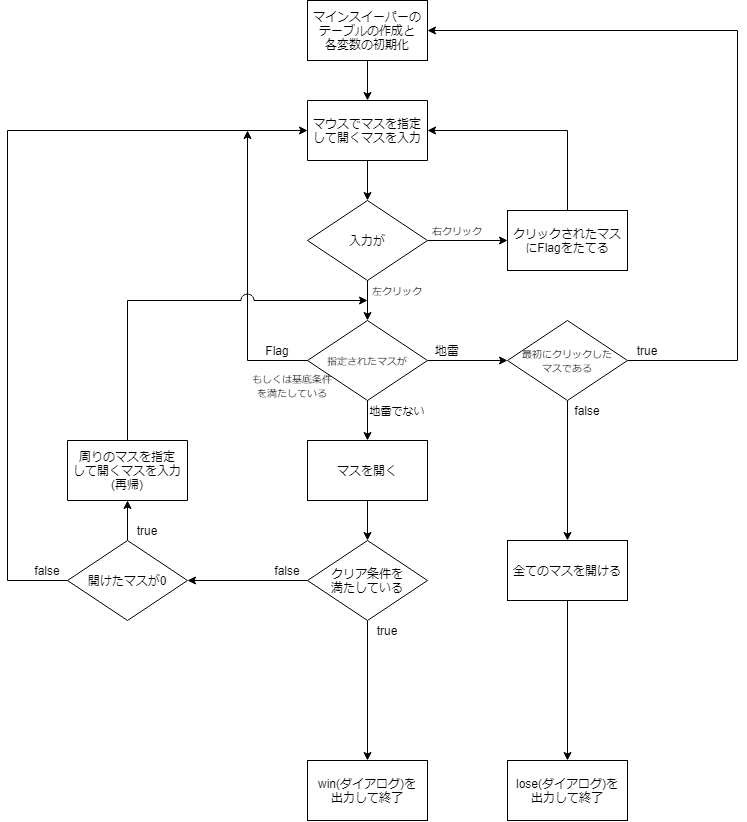

The diagram above was exported from draw.io. Its source (the exported page's mxGraphModel, read from the mxfile embedded in the PNG):
<mxGraphModel dx="1117" dy="724" grid="1" gridSize="10" guides="1" tooltips="1" connect="1" arrows="1" fold="1" page="1" pageScale="1" pageWidth="827" pageHeight="1169" math="0" shadow="0">
  <root>
    <mxCell id="0" />
    <mxCell id="1" parent="0" />
    <mxCell id="2" style="edgeStyle=orthogonalEdgeStyle;rounded=0;orthogonalLoop=1;jettySize=auto;html=1;exitX=1;exitY=0.5;exitDx=0;exitDy=0;entryX=0;entryY=0.5;entryDx=0;entryDy=0;" parent="1" source="3" target="24" edge="1">
      <mxGeometry relative="1" as="geometry" />
    </mxCell>
    <mxCell id="3" value="入力が" style="rhombus;whiteSpace=wrap;html=1;" parent="1" vertex="1">
      <mxGeometry x="340" y="220" width="120" height="80" as="geometry" />
    </mxCell>
    <mxCell id="K9yOhHjldD1tKu4HkIPx-47" style="edgeStyle=orthogonalEdgeStyle;rounded=0;orthogonalLoop=1;jettySize=auto;html=1;exitX=0.5;exitY=1;exitDx=0;exitDy=0;entryX=0.5;entryY=0;entryDx=0;entryDy=0;" edge="1" parent="1" source="4" target="K9yOhHjldD1tKu4HkIPx-46">
      <mxGeometry relative="1" as="geometry" />
    </mxCell>
    <mxCell id="4" value="マインスイーパーのテーブルの作成と&lt;br&gt;各変数の初期化" style="rounded=0;whiteSpace=wrap;html=1;" parent="1" vertex="1">
      <mxGeometry x="340" y="20" width="120" height="60" as="geometry" />
    </mxCell>
    <mxCell id="5" value="" style="endArrow=classic;html=1;exitX=0.5;exitY=1;exitDx=0;exitDy=0;entryX=0.5;entryY=0;entryDx=0;entryDy=0;" parent="1" target="3" edge="1">
      <mxGeometry width="50" height="50" relative="1" as="geometry">
        <mxPoint x="400" y="180" as="sourcePoint" />
        <mxPoint x="360" y="260" as="targetPoint" />
      </mxGeometry>
    </mxCell>
    <mxCell id="6" value="" style="endArrow=classic;html=1;exitX=0.5;exitY=1;exitDx=0;exitDy=0;entryX=0.5;entryY=0;entryDx=0;entryDy=0;" parent="1" source="3" edge="1">
      <mxGeometry width="50" height="50" relative="1" as="geometry">
        <mxPoint x="310" y="430" as="sourcePoint" />
        <mxPoint x="400.0000000000002" y="340" as="targetPoint" />
      </mxGeometry>
    </mxCell>
    <mxCell id="7" value="&lt;font style=&quot;font-size: 10px&quot;&gt;左クリック&lt;br&gt;&lt;/font&gt;" style="text;html=1;strokeColor=none;fillColor=none;align=center;verticalAlign=middle;whiteSpace=wrap;rounded=0;" parent="1" vertex="1">
      <mxGeometry x="400" y="300" width="60" height="20" as="geometry" />
    </mxCell>
    <mxCell id="8" value="" style="edgeStyle=orthogonalEdgeStyle;rounded=0;orthogonalLoop=1;jettySize=auto;html=1;" parent="1" source="9" target="12" edge="1">
      <mxGeometry relative="1" as="geometry" />
    </mxCell>
    <mxCell id="9" value="&lt;font style=&quot;font-size: 9px&quot;&gt;指定されたマスが&lt;/font&gt;" style="rhombus;whiteSpace=wrap;html=1;" parent="1" vertex="1">
      <mxGeometry x="340" y="340" width="120" height="80" as="geometry" />
    </mxCell>
    <mxCell id="10" style="edgeStyle=orthogonalEdgeStyle;rounded=0;orthogonalLoop=1;jettySize=auto;html=1;exitX=0.5;exitY=1;exitDx=0;exitDy=0;entryX=0.5;entryY=0;entryDx=0;entryDy=0;" parent="1" source="12" target="31" edge="1">
      <mxGeometry relative="1" as="geometry">
        <mxPoint x="600" y="540" as="targetPoint" />
      </mxGeometry>
    </mxCell>
    <mxCell id="11" style="edgeStyle=orthogonalEdgeStyle;rounded=0;orthogonalLoop=1;jettySize=auto;html=1;exitX=1;exitY=0.5;exitDx=0;exitDy=0;entryX=1;entryY=0.5;entryDx=0;entryDy=0;" parent="1" source="12" target="4" edge="1">
      <mxGeometry relative="1" as="geometry">
        <mxPoint x="720" y="60" as="targetPoint" />
        <Array as="points">
          <mxPoint x="770" y="380" />
          <mxPoint x="770" y="50" />
        </Array>
      </mxGeometry>
    </mxCell>
    <mxCell id="12" value="&lt;font size=&quot;1&quot;&gt;最初にクリックした&lt;br&gt;マスである&lt;br&gt;&lt;/font&gt;" style="rhombus;whiteSpace=wrap;html=1;" parent="1" vertex="1">
      <mxGeometry x="540" y="340" width="120" height="80" as="geometry" />
    </mxCell>
    <mxCell id="13" value="" style="endArrow=classic;html=1;exitX=0.5;exitY=1;exitDx=0;exitDy=0;" parent="1" source="9" edge="1">
      <mxGeometry width="50" height="50" relative="1" as="geometry">
        <mxPoint x="290" y="410" as="sourcePoint" />
        <mxPoint x="400" y="460" as="targetPoint" />
      </mxGeometry>
    </mxCell>
    <mxCell id="14" value="&lt;font style=&quot;font-size: 11px&quot;&gt;地雷でない&lt;/font&gt;" style="text;html=1;strokeColor=none;fillColor=none;align=center;verticalAlign=middle;whiteSpace=wrap;rounded=0;" parent="1" vertex="1">
      <mxGeometry x="400" y="420" width="60" height="20" as="geometry" />
    </mxCell>
    <mxCell id="21" value="lose(ダイアログ)を&lt;br&gt;出力して終了" style="rounded=0;whiteSpace=wrap;html=1;" parent="1" vertex="1">
      <mxGeometry x="540" y="780" width="120" height="60" as="geometry" />
    </mxCell>
    <mxCell id="22" value="false" style="text;html=1;strokeColor=none;fillColor=none;align=center;verticalAlign=middle;whiteSpace=wrap;rounded=0;" parent="1" vertex="1">
      <mxGeometry x="600" y="420" width="40" height="20" as="geometry" />
    </mxCell>
    <mxCell id="23" value="true" style="text;html=1;strokeColor=none;fillColor=none;align=center;verticalAlign=middle;whiteSpace=wrap;rounded=0;" parent="1" vertex="1">
      <mxGeometry x="660" y="360" width="40" height="20" as="geometry" />
    </mxCell>
    <mxCell id="24" value="クリックされたマスにFlagをたてる" style="rounded=0;whiteSpace=wrap;html=1;" parent="1" vertex="1">
      <mxGeometry x="540" y="230" width="120" height="60" as="geometry" />
    </mxCell>
    <mxCell id="27" value="地雷" style="text;html=1;strokeColor=none;fillColor=none;align=center;verticalAlign=middle;whiteSpace=wrap;rounded=0;" parent="1" vertex="1">
      <mxGeometry x="460" y="360" width="40" height="20" as="geometry" />
    </mxCell>
    <mxCell id="30" style="edgeStyle=orthogonalEdgeStyle;rounded=0;orthogonalLoop=1;jettySize=auto;html=1;exitX=0.5;exitY=1;exitDx=0;exitDy=0;" parent="1" source="31" target="21" edge="1">
      <mxGeometry relative="1" as="geometry" />
    </mxCell>
    <mxCell id="31" value="全てのマスを開ける" style="rounded=0;whiteSpace=wrap;html=1;" parent="1" vertex="1">
      <mxGeometry x="540" y="560" width="120" height="60" as="geometry" />
    </mxCell>
    <mxCell id="32" value="" style="endArrow=none;html=1;exitX=0;exitY=0.5;exitDx=0;exitDy=0;" parent="1" source="9" edge="1">
      <mxGeometry width="50" height="50" relative="1" as="geometry">
        <mxPoint x="420" y="520" as="sourcePoint" />
        <mxPoint x="280" y="380" as="targetPoint" />
      </mxGeometry>
    </mxCell>
    <mxCell id="34" value="Flag" style="text;html=1;strokeColor=none;fillColor=none;align=center;verticalAlign=middle;whiteSpace=wrap;rounded=0;" parent="1" vertex="1">
      <mxGeometry x="290" y="360" width="40" height="20" as="geometry" />
    </mxCell>
    <mxCell id="39" value="" style="endArrow=classic;html=1;" parent="1" edge="1">
      <mxGeometry width="50" height="50" relative="1" as="geometry">
        <mxPoint x="280" y="380" as="sourcePoint" />
        <mxPoint x="280" y="150" as="targetPoint" />
      </mxGeometry>
    </mxCell>
    <mxCell id="40" value="&lt;font size=&quot;1&quot;&gt;右クリック&lt;/font&gt;" style="text;html=1;strokeColor=none;fillColor=none;align=center;verticalAlign=middle;whiteSpace=wrap;rounded=0;" parent="1" vertex="1">
      <mxGeometry x="460" y="240" width="60" height="20" as="geometry" />
    </mxCell>
    <mxCell id="K9yOhHjldD1tKu4HkIPx-43" value="&lt;font style=&quot;font-size: 10px&quot;&gt;もしくは基底条件を満たしている&lt;/font&gt;" style="text;html=1;strokeColor=none;fillColor=none;align=center;verticalAlign=middle;whiteSpace=wrap;rounded=0;" vertex="1" parent="1">
      <mxGeometry x="280" y="390" width="90" height="30" as="geometry" />
    </mxCell>
    <mxCell id="K9yOhHjldD1tKu4HkIPx-53" style="edgeStyle=orthogonalEdgeStyle;rounded=0;orthogonalLoop=1;jettySize=auto;html=1;exitX=0.5;exitY=1;exitDx=0;exitDy=0;entryX=0.5;entryY=0;entryDx=0;entryDy=0;" edge="1" parent="1" source="K9yOhHjldD1tKu4HkIPx-44" target="K9yOhHjldD1tKu4HkIPx-52">
      <mxGeometry relative="1" as="geometry" />
    </mxCell>
    <mxCell id="K9yOhHjldD1tKu4HkIPx-44" value="マスを開く" style="rounded=0;whiteSpace=wrap;html=1;" vertex="1" parent="1">
      <mxGeometry x="340" y="460" width="120" height="60" as="geometry" />
    </mxCell>
    <mxCell id="K9yOhHjldD1tKu4HkIPx-46" value="マウスでマスを指定&lt;br&gt;して開くマスを入力" style="shape=parallelogram;perimeter=parallelogramPerimeter;whiteSpace=wrap;html=1;fixedSize=1;size=0;" vertex="1" parent="1">
      <mxGeometry x="340" y="120" width="120" height="60" as="geometry" />
    </mxCell>
    <mxCell id="K9yOhHjldD1tKu4HkIPx-49" value="" style="endArrow=none;html=1;exitX=0.5;exitY=0;exitDx=0;exitDy=0;" edge="1" parent="1" source="24">
      <mxGeometry width="50" height="50" relative="1" as="geometry">
        <mxPoint x="320" y="340" as="sourcePoint" />
        <mxPoint x="600" y="150" as="targetPoint" />
      </mxGeometry>
    </mxCell>
    <mxCell id="K9yOhHjldD1tKu4HkIPx-50" value="" style="endArrow=classic;html=1;entryX=1;entryY=0.5;entryDx=0;entryDy=0;" edge="1" parent="1" target="K9yOhHjldD1tKu4HkIPx-46">
      <mxGeometry width="50" height="50" relative="1" as="geometry">
        <mxPoint x="600" y="150" as="sourcePoint" />
        <mxPoint x="370" y="290" as="targetPoint" />
      </mxGeometry>
    </mxCell>
    <mxCell id="K9yOhHjldD1tKu4HkIPx-54" style="edgeStyle=orthogonalEdgeStyle;rounded=0;orthogonalLoop=1;jettySize=auto;html=1;exitX=0.5;exitY=1;exitDx=0;exitDy=0;" edge="1" parent="1" source="K9yOhHjldD1tKu4HkIPx-52">
      <mxGeometry relative="1" as="geometry">
        <mxPoint x="400" y="780" as="targetPoint" />
      </mxGeometry>
    </mxCell>
    <mxCell id="K9yOhHjldD1tKu4HkIPx-59" style="edgeStyle=orthogonalEdgeStyle;rounded=0;orthogonalLoop=1;jettySize=auto;html=1;exitX=0;exitY=0.5;exitDx=0;exitDy=0;" edge="1" parent="1" source="K9yOhHjldD1tKu4HkIPx-52">
      <mxGeometry relative="1" as="geometry">
        <mxPoint x="220" y="600" as="targetPoint" />
      </mxGeometry>
    </mxCell>
    <mxCell id="K9yOhHjldD1tKu4HkIPx-52" value="クリア条件を&lt;br&gt;満たしている" style="rhombus;whiteSpace=wrap;html=1;" vertex="1" parent="1">
      <mxGeometry x="340" y="560" width="120" height="80" as="geometry" />
    </mxCell>
    <mxCell id="K9yOhHjldD1tKu4HkIPx-56" value="win(ダイアログ)を&lt;br&gt;出力して終了" style="rounded=0;whiteSpace=wrap;html=1;" vertex="1" parent="1">
      <mxGeometry x="340" y="780" width="120" height="60" as="geometry" />
    </mxCell>
    <mxCell id="K9yOhHjldD1tKu4HkIPx-57" value="true" style="text;html=1;strokeColor=none;fillColor=none;align=center;verticalAlign=middle;whiteSpace=wrap;rounded=0;" vertex="1" parent="1">
      <mxGeometry x="400" y="640" width="40" height="20" as="geometry" />
    </mxCell>
    <mxCell id="K9yOhHjldD1tKu4HkIPx-67" style="edgeStyle=orthogonalEdgeStyle;rounded=0;orthogonalLoop=1;jettySize=auto;html=1;exitX=0.5;exitY=0;exitDx=0;exitDy=0;entryX=0.5;entryY=1;entryDx=0;entryDy=0;" edge="1" parent="1" source="K9yOhHjldD1tKu4HkIPx-64" target="K9yOhHjldD1tKu4HkIPx-66">
      <mxGeometry relative="1" as="geometry" />
    </mxCell>
    <mxCell id="K9yOhHjldD1tKu4HkIPx-64" value="開けたマスが0" style="rhombus;whiteSpace=wrap;html=1;" vertex="1" parent="1">
      <mxGeometry x="100" y="560" width="120" height="80" as="geometry" />
    </mxCell>
    <mxCell id="K9yOhHjldD1tKu4HkIPx-66" value="周りのマスを指定&lt;br&gt;して開くマスを入力&lt;br&gt;(再帰)" style="shape=parallelogram;perimeter=parallelogramPerimeter;whiteSpace=wrap;html=1;fixedSize=1;size=-10;" vertex="1" parent="1">
      <mxGeometry x="100" y="460" width="120" height="60" as="geometry" />
    </mxCell>
    <mxCell id="K9yOhHjldD1tKu4HkIPx-69" value="" style="endArrow=none;html=1;exitX=0.5;exitY=0;exitDx=0;exitDy=0;" edge="1" parent="1" source="K9yOhHjldD1tKu4HkIPx-66">
      <mxGeometry width="50" height="50" relative="1" as="geometry">
        <mxPoint x="320" y="450" as="sourcePoint" />
        <mxPoint x="160" y="320" as="targetPoint" />
      </mxGeometry>
    </mxCell>
    <mxCell id="K9yOhHjldD1tKu4HkIPx-71" value="" style="endArrow=classic;html=1;entryX=0;entryY=1;entryDx=0;entryDy=0;jumpStyle=arc;jumpSize=13;" edge="1" parent="1" target="7">
      <mxGeometry width="50" height="50" relative="1" as="geometry">
        <mxPoint x="160" y="320" as="sourcePoint" />
        <mxPoint x="370" y="400" as="targetPoint" />
      </mxGeometry>
    </mxCell>
    <mxCell id="K9yOhHjldD1tKu4HkIPx-73" value="" style="endArrow=none;html=1;exitX=0;exitY=0.5;exitDx=0;exitDy=0;" edge="1" parent="1" source="K9yOhHjldD1tKu4HkIPx-64">
      <mxGeometry width="50" height="50" relative="1" as="geometry">
        <mxPoint x="320" y="450" as="sourcePoint" />
        <mxPoint x="40" y="600" as="targetPoint" />
      </mxGeometry>
    </mxCell>
    <mxCell id="K9yOhHjldD1tKu4HkIPx-74" value="true" style="text;html=1;strokeColor=none;fillColor=none;align=center;verticalAlign=middle;whiteSpace=wrap;rounded=0;" vertex="1" parent="1">
      <mxGeometry x="160" y="540" width="40" height="20" as="geometry" />
    </mxCell>
    <mxCell id="K9yOhHjldD1tKu4HkIPx-78" value="false" style="text;html=1;strokeColor=none;fillColor=none;align=center;verticalAlign=middle;whiteSpace=wrap;rounded=0;" vertex="1" parent="1">
      <mxGeometry x="60" y="580" width="40" height="20" as="geometry" />
    </mxCell>
    <mxCell id="K9yOhHjldD1tKu4HkIPx-79" value="false" style="text;html=1;strokeColor=none;fillColor=none;align=center;verticalAlign=middle;whiteSpace=wrap;rounded=0;" vertex="1" parent="1">
      <mxGeometry x="300" y="580" width="40" height="20" as="geometry" />
    </mxCell>
    <mxCell id="K9yOhHjldD1tKu4HkIPx-82" value="" style="endArrow=none;html=1;" edge="1" parent="1">
      <mxGeometry width="50" height="50" relative="1" as="geometry">
        <mxPoint x="40" y="600" as="sourcePoint" />
        <mxPoint x="40" y="150" as="targetPoint" />
      </mxGeometry>
    </mxCell>
    <mxCell id="K9yOhHjldD1tKu4HkIPx-83" value="" style="endArrow=classic;html=1;entryX=0;entryY=0.5;entryDx=0;entryDy=0;" edge="1" parent="1" target="K9yOhHjldD1tKu4HkIPx-46">
      <mxGeometry width="50" height="50" relative="1" as="geometry">
        <mxPoint x="40" y="150" as="sourcePoint" />
        <mxPoint x="280" y="150" as="targetPoint" />
      </mxGeometry>
    </mxCell>
  </root>
</mxGraphModel>